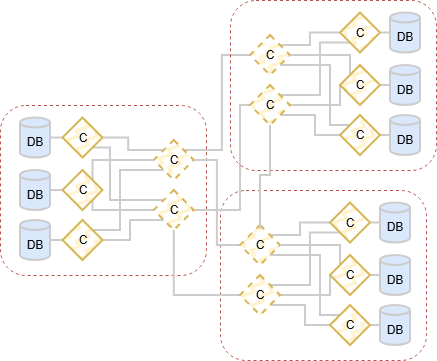

The diagram above was exported from draw.io. Its source (the exported page's mxGraphModel, read from the mxfile embedded in the PNG):
<mxGraphModel dx="1030" dy="596" grid="1" gridSize="10" guides="1" tooltips="1" connect="1" arrows="1" fold="1" page="1" pageScale="1" pageWidth="850" pageHeight="1100" math="0" shadow="0">
  <root>
    <mxCell id="0" />
    <mxCell id="1" parent="0" />
    <mxCell id="Isf_lbRBnBz18JX9-D4n-1878" parent="1" style="rounded=1;whiteSpace=wrap;html=1;fillColor=none;dashed=1;strokeColor=#b85450;" value="" vertex="1">
      <mxGeometry height="170" width="206" y="135" as="geometry" />
    </mxCell>
    <mxCell id="Isf_lbRBnBz18JX9-D4n-1879" parent="1" style="rounded=1;whiteSpace=wrap;html=1;fillColor=none;dashed=1;strokeColor=#b85450;" value="" vertex="1">
      <mxGeometry height="170" width="206" x="220" y="220" as="geometry" />
    </mxCell>
    <mxCell id="Isf_lbRBnBz18JX9-D4n-1880" edge="1" parent="1" source="Isf_lbRBnBz18JX9-D4n-1881" style="edgeStyle=orthogonalEdgeStyle;rounded=0;orthogonalLoop=1;jettySize=auto;html=1;exitX=1;exitY=0.5;exitDx=0;exitDy=0;exitPerimeter=0;entryX=0;entryY=0.5;entryDx=0;entryDy=0;strokeWidth=2;endArrow=none;endFill=0;strokeColor=#CCCCCC;" target="Isf_lbRBnBz18JX9-D4n-1884">
      <mxGeometry relative="1" as="geometry" />
    </mxCell>
    <mxCell id="Isf_lbRBnBz18JX9-D4n-1881" parent="1" style="shape=cylinder3;whiteSpace=wrap;html=1;boundedLbl=1;backgroundOutline=1;size=4.999999999999943;fillColor=#dae8fc;strokeColor=#CCCCCC;strokeWidth=2;" value="DB" vertex="1">
      <mxGeometry height="40" width="30" x="20" y="147.5" as="geometry" />
    </mxCell>
    <mxCell id="Isf_lbRBnBz18JX9-D4n-1882" edge="1" parent="1" source="Isf_lbRBnBz18JX9-D4n-1884" style="edgeStyle=orthogonalEdgeStyle;rounded=0;orthogonalLoop=1;jettySize=auto;html=1;exitX=1;exitY=0.5;exitDx=0;exitDy=0;entryX=0;entryY=0;entryDx=0;entryDy=0;strokeWidth=2;endArrow=none;endFill=0;strokeColor=#CCCCCC;" target="Isf_lbRBnBz18JX9-D4n-1886">
      <mxGeometry relative="1" as="geometry" />
    </mxCell>
    <mxCell id="Isf_lbRBnBz18JX9-D4n-1883" edge="1" parent="1" source="Isf_lbRBnBz18JX9-D4n-1884" style="edgeStyle=orthogonalEdgeStyle;rounded=0;orthogonalLoop=1;jettySize=auto;html=1;exitX=1;exitY=1;exitDx=0;exitDy=0;entryX=0;entryY=0;entryDx=0;entryDy=0;strokeWidth=2;endArrow=none;endFill=0;strokeColor=#CCCCCC;" target="Isf_lbRBnBz18JX9-D4n-1898">
      <mxGeometry relative="1" as="geometry">
        <Array as="points">
          <mxPoint x="110" y="178" />
          <mxPoint x="110" y="230" />
        </Array>
      </mxGeometry>
    </mxCell>
    <mxCell id="Isf_lbRBnBz18JX9-D4n-1884" parent="1" style="rhombus;whiteSpace=wrap;html=1;fillColor=#fff2cc;strokeColor=#d6b656;strokeWidth=2;fillStyle=zigzag-line;" value="C" vertex="1">
      <mxGeometry height="40" width="40" x="62.5" y="147.5" as="geometry" />
    </mxCell>
    <mxCell id="Isf_lbRBnBz18JX9-D4n-1885" edge="1" parent="1" source="Isf_lbRBnBz18JX9-D4n-1886" style="edgeStyle=orthogonalEdgeStyle;rounded=0;orthogonalLoop=1;jettySize=auto;html=1;exitX=1;exitY=0;exitDx=0;exitDy=0;entryX=0;entryY=0.5;entryDx=0;entryDy=0;strokeWidth=2;strokeColor=#CCCCCC;endArrow=none;endFill=0;" target="Isf_lbRBnBz18JX9-D4n-1924">
      <mxGeometry relative="1" as="geometry" />
    </mxCell>
    <mxCell id="Isf_lbRBnBz18JX9-D4n-1886" parent="1" style="rhombus;whiteSpace=wrap;html=1;fillColor=#fff2cc;strokeColor=#d6b656;strokeWidth=2;dashed=1;fillStyle=zigzag-line;" value="C" vertex="1">
      <mxGeometry height="40" width="40" x="153.75" y="170" as="geometry" />
    </mxCell>
    <mxCell id="Isf_lbRBnBz18JX9-D4n-1887" edge="1" parent="1" source="Isf_lbRBnBz18JX9-D4n-1888" style="edgeStyle=orthogonalEdgeStyle;rounded=0;orthogonalLoop=1;jettySize=auto;html=1;exitX=1;exitY=0.5;exitDx=0;exitDy=0;exitPerimeter=0;entryX=0;entryY=0.5;entryDx=0;entryDy=0;strokeWidth=2;endArrow=none;endFill=0;strokeColor=#CCCCCC;" target="Isf_lbRBnBz18JX9-D4n-1891">
      <mxGeometry relative="1" as="geometry" />
    </mxCell>
    <mxCell id="Isf_lbRBnBz18JX9-D4n-1888" parent="1" style="shape=cylinder3;whiteSpace=wrap;html=1;boundedLbl=1;backgroundOutline=1;size=4.999999999999943;fillColor=#dae8fc;strokeColor=#CCCCCC;strokeWidth=2;" value="DB" vertex="1">
      <mxGeometry height="40" width="30" x="20" y="200" as="geometry" />
    </mxCell>
    <mxCell id="Isf_lbRBnBz18JX9-D4n-1889" edge="1" parent="1" source="Isf_lbRBnBz18JX9-D4n-1891" style="edgeStyle=orthogonalEdgeStyle;rounded=0;orthogonalLoop=1;jettySize=auto;html=1;exitX=1;exitY=0;exitDx=0;exitDy=0;entryX=0;entryY=0.5;entryDx=0;entryDy=0;strokeWidth=2;endArrow=none;endFill=0;strokeColor=#CCCCCC;" target="Isf_lbRBnBz18JX9-D4n-1886">
      <mxGeometry relative="1" as="geometry">
        <Array as="points">
          <mxPoint x="93" y="190" />
        </Array>
      </mxGeometry>
    </mxCell>
    <mxCell id="Isf_lbRBnBz18JX9-D4n-1890" edge="1" parent="1" source="Isf_lbRBnBz18JX9-D4n-1891" style="edgeStyle=orthogonalEdgeStyle;rounded=0;orthogonalLoop=1;jettySize=auto;html=1;exitX=1;exitY=1;exitDx=0;exitDy=0;entryX=0;entryY=0.5;entryDx=0;entryDy=0;strokeWidth=2;endArrow=none;endFill=0;strokeColor=#CCCCCC;" target="Isf_lbRBnBz18JX9-D4n-1898">
      <mxGeometry relative="1" as="geometry">
        <Array as="points">
          <mxPoint x="93" y="240" />
        </Array>
      </mxGeometry>
    </mxCell>
    <mxCell id="Isf_lbRBnBz18JX9-D4n-1891" parent="1" style="rhombus;whiteSpace=wrap;html=1;fillColor=#fff2cc;strokeColor=#d6b656;strokeWidth=2;fillStyle=zigzag-line;" value="C" vertex="1">
      <mxGeometry height="40" width="40" x="62.5" y="200" as="geometry" />
    </mxCell>
    <mxCell id="Isf_lbRBnBz18JX9-D4n-1892" edge="1" parent="1" source="Isf_lbRBnBz18JX9-D4n-1893" style="edgeStyle=orthogonalEdgeStyle;rounded=0;orthogonalLoop=1;jettySize=auto;html=1;exitX=1;exitY=0.5;exitDx=0;exitDy=0;exitPerimeter=0;entryX=0;entryY=0.5;entryDx=0;entryDy=0;strokeWidth=2;endArrow=none;endFill=0;strokeColor=#CCCCCC;" target="Isf_lbRBnBz18JX9-D4n-1896">
      <mxGeometry relative="1" as="geometry" />
    </mxCell>
    <mxCell id="Isf_lbRBnBz18JX9-D4n-1893" parent="1" style="shape=cylinder3;whiteSpace=wrap;html=1;boundedLbl=1;backgroundOutline=1;size=4.999999999999943;fillColor=#dae8fc;strokeColor=#CCCCCC;strokeWidth=2;" value="DB" vertex="1">
      <mxGeometry height="40" width="30" x="20" y="250" as="geometry" />
    </mxCell>
    <mxCell id="Isf_lbRBnBz18JX9-D4n-1894" edge="1" parent="1" source="Isf_lbRBnBz18JX9-D4n-1896" style="edgeStyle=orthogonalEdgeStyle;rounded=0;orthogonalLoop=1;jettySize=auto;html=1;exitX=1;exitY=0;exitDx=0;exitDy=0;entryX=0;entryY=1;entryDx=0;entryDy=0;strokeWidth=2;endArrow=none;endFill=0;strokeColor=#CCCCCC;" target="Isf_lbRBnBz18JX9-D4n-1886">
      <mxGeometry relative="1" as="geometry">
        <Array as="points">
          <mxPoint x="120" y="260" />
          <mxPoint x="120" y="200" />
        </Array>
      </mxGeometry>
    </mxCell>
    <mxCell id="Isf_lbRBnBz18JX9-D4n-1895" edge="1" parent="1" source="Isf_lbRBnBz18JX9-D4n-1896" style="edgeStyle=orthogonalEdgeStyle;rounded=0;orthogonalLoop=1;jettySize=auto;html=1;exitX=1;exitY=0.5;exitDx=0;exitDy=0;entryX=0;entryY=1;entryDx=0;entryDy=0;strokeWidth=2;endArrow=none;endFill=0;strokeColor=#CCCCCC;" target="Isf_lbRBnBz18JX9-D4n-1898">
      <mxGeometry relative="1" as="geometry">
        <Array as="points">
          <mxPoint x="130" y="270" />
          <mxPoint x="130" y="250" />
        </Array>
      </mxGeometry>
    </mxCell>
    <mxCell id="Isf_lbRBnBz18JX9-D4n-1896" parent="1" style="rhombus;whiteSpace=wrap;html=1;fillColor=#fff2cc;strokeColor=#d6b656;strokeWidth=2;fillStyle=zigzag-line;" value="C" vertex="1">
      <mxGeometry height="40" width="40" x="62.5" y="250" as="geometry" />
    </mxCell>
    <mxCell id="Isf_lbRBnBz18JX9-D4n-1897" edge="1" parent="1" source="Isf_lbRBnBz18JX9-D4n-1898" style="edgeStyle=orthogonalEdgeStyle;rounded=0;orthogonalLoop=1;jettySize=auto;html=1;exitX=1;exitY=0.5;exitDx=0;exitDy=0;entryX=0;entryY=0.5;entryDx=0;entryDy=0;strokeWidth=2;strokeColor=#CCCCCC;endArrow=none;endFill=0;" target="Isf_lbRBnBz18JX9-D4n-1935">
      <mxGeometry relative="1" as="geometry">
        <Array as="points">
          <mxPoint x="240" y="240" />
          <mxPoint x="240" y="135" />
        </Array>
      </mxGeometry>
    </mxCell>
    <mxCell id="Isf_lbRBnBz18JX9-D4n-1898" parent="1" style="rhombus;whiteSpace=wrap;html=1;fillColor=#fff2cc;strokeColor=#d6b656;strokeWidth=2;dashed=1;fillStyle=zigzag-line;" value="C" vertex="1">
      <mxGeometry height="40" width="40" x="153.75" y="220" as="geometry" />
    </mxCell>
    <mxCell id="Isf_lbRBnBz18JX9-D4n-1899" edge="1" parent="1" source="Isf_lbRBnBz18JX9-D4n-1900" style="edgeStyle=orthogonalEdgeStyle;rounded=0;orthogonalLoop=1;jettySize=auto;html=1;exitX=0;exitY=0.5;exitDx=0;exitDy=0;exitPerimeter=0;entryX=1;entryY=0.5;entryDx=0;entryDy=0;strokeWidth=2;endArrow=none;endFill=0;strokeColor=#CCCCCC;" target="Isf_lbRBnBz18JX9-D4n-1903">
      <mxGeometry relative="1" as="geometry" />
    </mxCell>
    <mxCell id="Isf_lbRBnBz18JX9-D4n-1900" parent="1" style="shape=cylinder3;whiteSpace=wrap;html=1;boundedLbl=1;backgroundOutline=1;size=4.999999999999943;fillColor=#dae8fc;strokeColor=#CCCCCC;strokeWidth=2;" value="DB" vertex="1">
      <mxGeometry height="40" width="30" x="380" y="232.5" as="geometry" />
    </mxCell>
    <mxCell id="Isf_lbRBnBz18JX9-D4n-1901" edge="1" parent="1" source="Isf_lbRBnBz18JX9-D4n-1903" style="edgeStyle=orthogonalEdgeStyle;rounded=0;orthogonalLoop=1;jettySize=auto;html=1;exitX=0;exitY=0.5;exitDx=0;exitDy=0;entryX=1;entryY=0;entryDx=0;entryDy=0;strokeWidth=2;endArrow=none;endFill=0;strokeColor=#CCCCCC;" target="Isf_lbRBnBz18JX9-D4n-1905">
      <mxGeometry relative="1" as="geometry">
        <Array as="points">
          <mxPoint x="300" y="253" />
          <mxPoint x="300" y="265" />
        </Array>
      </mxGeometry>
    </mxCell>
    <mxCell id="Isf_lbRBnBz18JX9-D4n-1902" edge="1" parent="1" source="Isf_lbRBnBz18JX9-D4n-1903" style="edgeStyle=orthogonalEdgeStyle;rounded=0;orthogonalLoop=1;jettySize=auto;html=1;exitX=0;exitY=1;exitDx=0;exitDy=0;entryX=1;entryY=0;entryDx=0;entryDy=0;strokeWidth=2;endArrow=none;endFill=0;strokeColor=#CCCCCC;" target="Isf_lbRBnBz18JX9-D4n-1917">
      <mxGeometry relative="1" as="geometry">
        <Array as="points">
          <mxPoint x="310" y="263" />
          <mxPoint x="310" y="315" />
        </Array>
      </mxGeometry>
    </mxCell>
    <mxCell id="Isf_lbRBnBz18JX9-D4n-1903" parent="1" style="rhombus;whiteSpace=wrap;html=1;fillColor=#fff2cc;strokeColor=#d6b656;strokeWidth=2;fillStyle=zigzag-line;" value="C" vertex="1">
      <mxGeometry height="40" width="40" x="330" y="232.5" as="geometry" />
    </mxCell>
    <mxCell id="Isf_lbRBnBz18JX9-D4n-1904" edge="1" parent="1" source="Isf_lbRBnBz18JX9-D4n-1905" style="edgeStyle=orthogonalEdgeStyle;rounded=0;orthogonalLoop=1;jettySize=auto;html=1;exitX=0;exitY=0.5;exitDx=0;exitDy=0;entryX=1;entryY=0.5;entryDx=0;entryDy=0;strokeWidth=2;strokeColor=#CCCCCC;endArrow=none;endFill=0;" target="Isf_lbRBnBz18JX9-D4n-1886">
      <mxGeometry relative="1" as="geometry" />
    </mxCell>
    <mxCell id="Isf_lbRBnBz18JX9-D4n-1905" parent="1" style="rhombus;whiteSpace=wrap;html=1;fillColor=#fff2cc;strokeColor=#d6b656;strokeWidth=2;dashed=1;fillStyle=zigzag-line;" value="C" vertex="1">
      <mxGeometry height="40" width="40" x="240" y="255" as="geometry" />
    </mxCell>
    <mxCell id="Isf_lbRBnBz18JX9-D4n-1906" edge="1" parent="1" source="Isf_lbRBnBz18JX9-D4n-1907" style="edgeStyle=orthogonalEdgeStyle;rounded=0;orthogonalLoop=1;jettySize=auto;html=1;exitX=0;exitY=0.5;exitDx=0;exitDy=0;exitPerimeter=0;entryX=1;entryY=0.5;entryDx=0;entryDy=0;strokeWidth=2;endArrow=none;endFill=0;strokeColor=#CCCCCC;" target="Isf_lbRBnBz18JX9-D4n-1910">
      <mxGeometry relative="1" as="geometry" />
    </mxCell>
    <mxCell id="Isf_lbRBnBz18JX9-D4n-1907" parent="1" style="shape=cylinder3;whiteSpace=wrap;html=1;boundedLbl=1;backgroundOutline=1;size=4.999999999999943;fillColor=#dae8fc;strokeColor=#CCCCCC;strokeWidth=2;" value="DB" vertex="1">
      <mxGeometry height="40" width="30" x="380" y="285" as="geometry" />
    </mxCell>
    <mxCell id="Isf_lbRBnBz18JX9-D4n-1908" edge="1" parent="1" source="Isf_lbRBnBz18JX9-D4n-1910" style="edgeStyle=orthogonalEdgeStyle;rounded=0;orthogonalLoop=1;jettySize=auto;html=1;exitX=0;exitY=0;exitDx=0;exitDy=0;entryX=1;entryY=0.5;entryDx=0;entryDy=0;strokeWidth=2;endArrow=none;endFill=0;strokeColor=#CCCCCC;" target="Isf_lbRBnBz18JX9-D4n-1905">
      <mxGeometry relative="1" as="geometry">
        <Array as="points">
          <mxPoint x="340" y="275" />
        </Array>
      </mxGeometry>
    </mxCell>
    <mxCell id="Isf_lbRBnBz18JX9-D4n-1909" edge="1" parent="1" source="Isf_lbRBnBz18JX9-D4n-1910" style="edgeStyle=orthogonalEdgeStyle;rounded=0;orthogonalLoop=1;jettySize=auto;html=1;exitX=0;exitY=0.5;exitDx=0;exitDy=0;entryX=1;entryY=0.5;entryDx=0;entryDy=0;strokeWidth=2;endArrow=none;endFill=0;strokeColor=#CCCCCC;" target="Isf_lbRBnBz18JX9-D4n-1917">
      <mxGeometry relative="1" as="geometry">
        <Array as="points">
          <mxPoint x="330" y="325" />
        </Array>
      </mxGeometry>
    </mxCell>
    <mxCell id="Isf_lbRBnBz18JX9-D4n-1910" parent="1" style="rhombus;whiteSpace=wrap;html=1;fillColor=#fff2cc;strokeColor=#d6b656;strokeWidth=2;fillStyle=zigzag-line;" value="C" vertex="1">
      <mxGeometry height="40" width="40" x="330" y="285" as="geometry" />
    </mxCell>
    <mxCell id="Isf_lbRBnBz18JX9-D4n-1911" edge="1" parent="1" source="Isf_lbRBnBz18JX9-D4n-1912" style="edgeStyle=orthogonalEdgeStyle;rounded=0;orthogonalLoop=1;jettySize=auto;html=1;exitX=0;exitY=0.5;exitDx=0;exitDy=0;exitPerimeter=0;entryX=1;entryY=0.5;entryDx=0;entryDy=0;strokeWidth=2;endArrow=none;endFill=0;strokeColor=#CCCCCC;" target="Isf_lbRBnBz18JX9-D4n-1915">
      <mxGeometry relative="1" as="geometry" />
    </mxCell>
    <mxCell id="Isf_lbRBnBz18JX9-D4n-1912" parent="1" style="shape=cylinder3;whiteSpace=wrap;html=1;boundedLbl=1;backgroundOutline=1;size=4.999999999999943;fillColor=#dae8fc;strokeColor=#CCCCCC;strokeWidth=2;" value="DB" vertex="1">
      <mxGeometry height="40" width="30" x="380" y="335" as="geometry" />
    </mxCell>
    <mxCell id="Isf_lbRBnBz18JX9-D4n-1913" edge="1" parent="1" source="Isf_lbRBnBz18JX9-D4n-1915" style="edgeStyle=orthogonalEdgeStyle;rounded=0;orthogonalLoop=1;jettySize=auto;html=1;exitX=0;exitY=0;exitDx=0;exitDy=0;entryX=1;entryY=1;entryDx=0;entryDy=0;strokeWidth=2;endArrow=none;endFill=0;strokeColor=#CCCCCC;" target="Isf_lbRBnBz18JX9-D4n-1905">
      <mxGeometry relative="1" as="geometry">
        <Array as="points">
          <mxPoint x="320" y="345" />
          <mxPoint x="320" y="285" />
        </Array>
      </mxGeometry>
    </mxCell>
    <mxCell id="Isf_lbRBnBz18JX9-D4n-1914" edge="1" parent="1" source="Isf_lbRBnBz18JX9-D4n-1915" style="edgeStyle=orthogonalEdgeStyle;rounded=0;orthogonalLoop=1;jettySize=auto;html=1;exitX=0;exitY=0.5;exitDx=0;exitDy=0;entryX=1;entryY=1;entryDx=0;entryDy=0;strokeWidth=2;endArrow=none;endFill=0;strokeColor=#CCCCCC;" target="Isf_lbRBnBz18JX9-D4n-1917">
      <mxGeometry relative="1" as="geometry" />
    </mxCell>
    <mxCell id="Isf_lbRBnBz18JX9-D4n-1915" parent="1" style="rhombus;whiteSpace=wrap;html=1;fillColor=#fff2cc;strokeColor=#d6b656;strokeWidth=2;fillStyle=zigzag-line;" value="C" vertex="1">
      <mxGeometry height="40" width="40" x="330" y="335" as="geometry" />
    </mxCell>
    <mxCell id="Isf_lbRBnBz18JX9-D4n-1916" edge="1" parent="1" source="Isf_lbRBnBz18JX9-D4n-1917" style="edgeStyle=orthogonalEdgeStyle;rounded=0;orthogonalLoop=1;jettySize=auto;html=1;exitX=0;exitY=0.5;exitDx=0;exitDy=0;entryX=0.5;entryY=1;entryDx=0;entryDy=0;strokeWidth=2;strokeColor=#CCCCCC;endArrow=none;endFill=0;" target="Isf_lbRBnBz18JX9-D4n-1898">
      <mxGeometry relative="1" as="geometry" />
    </mxCell>
    <mxCell id="Isf_lbRBnBz18JX9-D4n-1917" parent="1" style="rhombus;whiteSpace=wrap;html=1;fillColor=#fff2cc;strokeColor=#d6b656;strokeWidth=2;dashed=1;fillStyle=zigzag-line;" value="C" vertex="1">
      <mxGeometry height="40" width="40" x="240" y="305" as="geometry" />
    </mxCell>
    <mxCell id="Isf_lbRBnBz18JX9-D4n-1918" parent="1" style="rounded=1;whiteSpace=wrap;html=1;fillColor=none;dashed=1;strokeColor=#b85450;" value="" vertex="1">
      <mxGeometry height="170" width="206" x="230" y="30" as="geometry" />
    </mxCell>
    <mxCell id="Isf_lbRBnBz18JX9-D4n-1919" edge="1" parent="1" source="Isf_lbRBnBz18JX9-D4n-1920" style="edgeStyle=orthogonalEdgeStyle;rounded=0;orthogonalLoop=1;jettySize=auto;html=1;exitX=0;exitY=0.5;exitDx=0;exitDy=0;exitPerimeter=0;entryX=1;entryY=0.5;entryDx=0;entryDy=0;strokeWidth=2;endArrow=none;endFill=0;strokeColor=#CCCCCC;" target="Isf_lbRBnBz18JX9-D4n-1923">
      <mxGeometry relative="1" as="geometry" />
    </mxCell>
    <mxCell id="Isf_lbRBnBz18JX9-D4n-1920" parent="1" style="shape=cylinder3;whiteSpace=wrap;html=1;boundedLbl=1;backgroundOutline=1;size=4.999999999999943;fillColor=#dae8fc;strokeColor=#CCCCCC;strokeWidth=2;" value="DB" vertex="1">
      <mxGeometry height="40" width="30" x="390" y="42.5" as="geometry" />
    </mxCell>
    <mxCell id="Isf_lbRBnBz18JX9-D4n-1921" edge="1" parent="1" source="Isf_lbRBnBz18JX9-D4n-1923" style="edgeStyle=orthogonalEdgeStyle;rounded=0;orthogonalLoop=1;jettySize=auto;html=1;exitX=0;exitY=0.5;exitDx=0;exitDy=0;entryX=1;entryY=0;entryDx=0;entryDy=0;strokeWidth=2;endArrow=none;endFill=0;strokeColor=#CCCCCC;" target="Isf_lbRBnBz18JX9-D4n-1924">
      <mxGeometry relative="1" as="geometry">
        <Array as="points">
          <mxPoint x="310" y="63" />
          <mxPoint x="310" y="75" />
        </Array>
      </mxGeometry>
    </mxCell>
    <mxCell id="Isf_lbRBnBz18JX9-D4n-1922" edge="1" parent="1" source="Isf_lbRBnBz18JX9-D4n-1923" style="edgeStyle=orthogonalEdgeStyle;rounded=0;orthogonalLoop=1;jettySize=auto;html=1;exitX=0;exitY=1;exitDx=0;exitDy=0;entryX=1;entryY=0;entryDx=0;entryDy=0;strokeWidth=2;endArrow=none;endFill=0;strokeColor=#CCCCCC;" target="Isf_lbRBnBz18JX9-D4n-1935">
      <mxGeometry relative="1" as="geometry">
        <Array as="points">
          <mxPoint x="320" y="73" />
          <mxPoint x="320" y="125" />
        </Array>
      </mxGeometry>
    </mxCell>
    <mxCell id="Isf_lbRBnBz18JX9-D4n-1923" parent="1" style="rhombus;whiteSpace=wrap;html=1;fillColor=#fff2cc;strokeColor=#d6b656;strokeWidth=2;fillStyle=zigzag-line;" value="C" vertex="1">
      <mxGeometry height="40" width="40" x="340" y="42.5" as="geometry" />
    </mxCell>
    <mxCell id="Isf_lbRBnBz18JX9-D4n-1924" parent="1" style="rhombus;whiteSpace=wrap;html=1;fillColor=#fff2cc;strokeColor=#d6b656;strokeWidth=2;dashed=1;fillStyle=zigzag-line;" value="C" vertex="1">
      <mxGeometry height="40" width="40" x="250" y="65" as="geometry" />
    </mxCell>
    <mxCell id="Isf_lbRBnBz18JX9-D4n-1925" edge="1" parent="1" source="Isf_lbRBnBz18JX9-D4n-1926" style="edgeStyle=orthogonalEdgeStyle;rounded=0;orthogonalLoop=1;jettySize=auto;html=1;exitX=0;exitY=0.5;exitDx=0;exitDy=0;exitPerimeter=0;entryX=1;entryY=0.5;entryDx=0;entryDy=0;strokeWidth=2;endArrow=none;endFill=0;strokeColor=#CCCCCC;" target="Isf_lbRBnBz18JX9-D4n-1929">
      <mxGeometry relative="1" as="geometry" />
    </mxCell>
    <mxCell id="Isf_lbRBnBz18JX9-D4n-1926" parent="1" style="shape=cylinder3;whiteSpace=wrap;html=1;boundedLbl=1;backgroundOutline=1;size=4.999999999999943;fillColor=#dae8fc;strokeColor=#CCCCCC;strokeWidth=2;" value="DB" vertex="1">
      <mxGeometry height="40" width="30" x="390" y="95" as="geometry" />
    </mxCell>
    <mxCell id="Isf_lbRBnBz18JX9-D4n-1927" edge="1" parent="1" source="Isf_lbRBnBz18JX9-D4n-1929" style="edgeStyle=orthogonalEdgeStyle;rounded=0;orthogonalLoop=1;jettySize=auto;html=1;exitX=0;exitY=0;exitDx=0;exitDy=0;entryX=1;entryY=0.5;entryDx=0;entryDy=0;strokeWidth=2;endArrow=none;endFill=0;strokeColor=#CCCCCC;" target="Isf_lbRBnBz18JX9-D4n-1924">
      <mxGeometry relative="1" as="geometry">
        <Array as="points">
          <mxPoint x="350" y="85" />
        </Array>
      </mxGeometry>
    </mxCell>
    <mxCell id="Isf_lbRBnBz18JX9-D4n-1928" edge="1" parent="1" source="Isf_lbRBnBz18JX9-D4n-1929" style="edgeStyle=orthogonalEdgeStyle;rounded=0;orthogonalLoop=1;jettySize=auto;html=1;exitX=0;exitY=0.5;exitDx=0;exitDy=0;entryX=1;entryY=0.5;entryDx=0;entryDy=0;strokeWidth=2;endArrow=none;endFill=0;strokeColor=#CCCCCC;" target="Isf_lbRBnBz18JX9-D4n-1935">
      <mxGeometry relative="1" as="geometry">
        <Array as="points">
          <mxPoint x="340" y="135" />
        </Array>
      </mxGeometry>
    </mxCell>
    <mxCell id="Isf_lbRBnBz18JX9-D4n-1929" parent="1" style="rhombus;whiteSpace=wrap;html=1;fillColor=#fff2cc;strokeColor=#d6b656;strokeWidth=2;fillStyle=zigzag-line;" value="C" vertex="1">
      <mxGeometry height="40" width="40" x="340" y="95" as="geometry" />
    </mxCell>
    <mxCell id="Isf_lbRBnBz18JX9-D4n-1930" edge="1" parent="1" source="Isf_lbRBnBz18JX9-D4n-1931" style="edgeStyle=orthogonalEdgeStyle;rounded=0;orthogonalLoop=1;jettySize=auto;html=1;exitX=0;exitY=0.5;exitDx=0;exitDy=0;exitPerimeter=0;entryX=1;entryY=0.5;entryDx=0;entryDy=0;strokeWidth=2;endArrow=none;endFill=0;strokeColor=#CCCCCC;" target="Isf_lbRBnBz18JX9-D4n-1934">
      <mxGeometry relative="1" as="geometry" />
    </mxCell>
    <mxCell id="Isf_lbRBnBz18JX9-D4n-1931" parent="1" style="shape=cylinder3;whiteSpace=wrap;html=1;boundedLbl=1;backgroundOutline=1;size=4.999999999999943;fillColor=#dae8fc;strokeColor=#CCCCCC;strokeWidth=2;" value="DB" vertex="1">
      <mxGeometry height="40" width="30" x="390" y="145" as="geometry" />
    </mxCell>
    <mxCell id="Isf_lbRBnBz18JX9-D4n-1932" edge="1" parent="1" source="Isf_lbRBnBz18JX9-D4n-1934" style="edgeStyle=orthogonalEdgeStyle;rounded=0;orthogonalLoop=1;jettySize=auto;html=1;exitX=0;exitY=0;exitDx=0;exitDy=0;entryX=1;entryY=1;entryDx=0;entryDy=0;strokeWidth=2;endArrow=none;endFill=0;strokeColor=#CCCCCC;" target="Isf_lbRBnBz18JX9-D4n-1924">
      <mxGeometry relative="1" as="geometry">
        <Array as="points">
          <mxPoint x="330" y="155" />
          <mxPoint x="330" y="95" />
        </Array>
      </mxGeometry>
    </mxCell>
    <mxCell id="Isf_lbRBnBz18JX9-D4n-1933" edge="1" parent="1" source="Isf_lbRBnBz18JX9-D4n-1934" style="edgeStyle=orthogonalEdgeStyle;rounded=0;orthogonalLoop=1;jettySize=auto;html=1;exitX=0;exitY=0.5;exitDx=0;exitDy=0;entryX=1;entryY=1;entryDx=0;entryDy=0;strokeWidth=2;endArrow=none;endFill=0;strokeColor=#CCCCCC;" target="Isf_lbRBnBz18JX9-D4n-1935">
      <mxGeometry relative="1" as="geometry" />
    </mxCell>
    <mxCell id="Isf_lbRBnBz18JX9-D4n-1934" parent="1" style="rhombus;whiteSpace=wrap;html=1;fillColor=#fff2cc;strokeColor=#d6b656;strokeWidth=2;fillStyle=zigzag-line;" value="C" vertex="1">
      <mxGeometry height="40" width="40" x="340" y="145" as="geometry" />
    </mxCell>
    <mxCell id="Isf_lbRBnBz18JX9-D4n-1935" parent="1" style="rhombus;whiteSpace=wrap;html=1;fillColor=#fff2cc;strokeColor=#d6b656;strokeWidth=2;dashed=1;fillStyle=zigzag-line;" value="C" vertex="1">
      <mxGeometry height="40" width="40" x="250" y="115" as="geometry" />
    </mxCell>
    <mxCell id="Isf_lbRBnBz18JX9-D4n-1936" edge="1" parent="1" source="Isf_lbRBnBz18JX9-D4n-1935" style="edgeStyle=orthogonalEdgeStyle;rounded=0;orthogonalLoop=1;jettySize=auto;html=1;exitX=0.5;exitY=1;exitDx=0;exitDy=0;entryX=0.499;entryY=0.095;entryDx=0;entryDy=0;entryPerimeter=0;strokeWidth=2;strokeColor=#CCCCCC;endArrow=none;endFill=0;" target="Isf_lbRBnBz18JX9-D4n-1905">
      <mxGeometry relative="1" as="geometry" />
    </mxCell>
  </root>
</mxGraphModel>